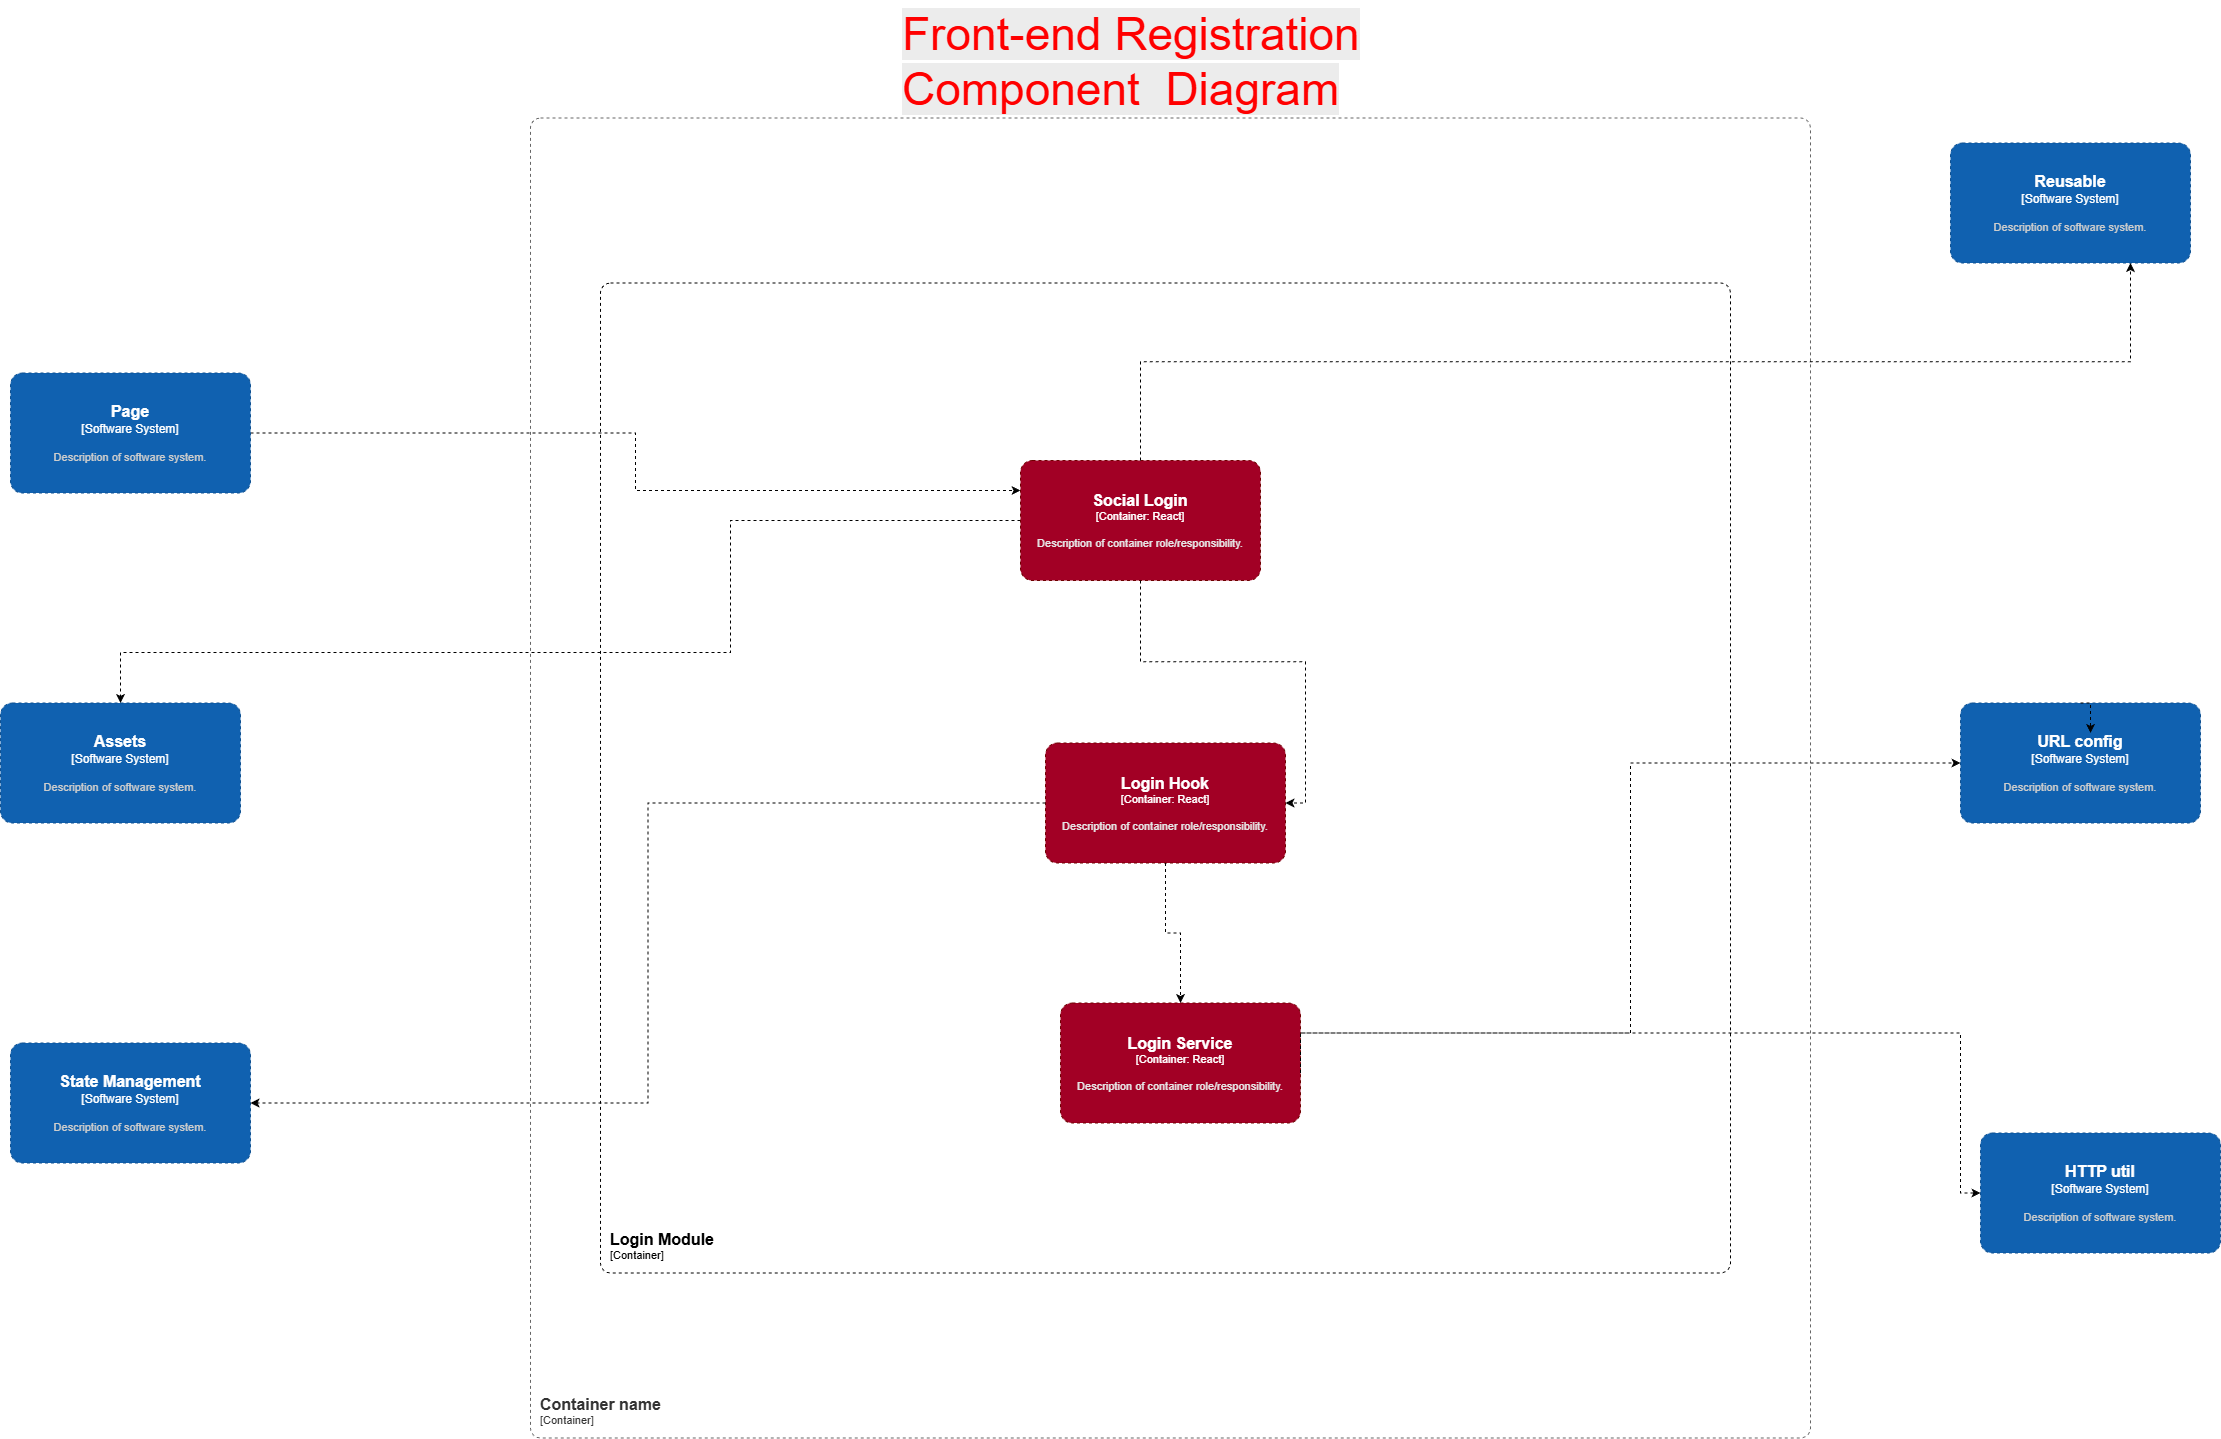

The diagram above was exported from draw.io. Its source (the exported page's mxGraphModel, read from the mxfile embedded in the PNG):
<mxGraphModel dx="7965" dy="7170" grid="1" gridSize="10" guides="1" tooltips="1" connect="1" arrows="1" fold="1" page="0" pageScale="1" pageWidth="3300" pageHeight="4681" background="light-dark(#FFFFFF,#000000)" math="0" shadow="0">
  <root>
    <mxCell id="0" />
    <mxCell id="1" parent="0" />
    <object placeholders="1" c4Name="Container name" c4Type="ContainerScopeBoundary" c4Application="Container" label="&lt;font style=&quot;font-size: 16px&quot;&gt;&lt;b&gt;&lt;div style=&quot;text-align: left&quot;&gt;%c4Name%&lt;/div&gt;&lt;/b&gt;&lt;/font&gt;&lt;div style=&quot;text-align: left&quot;&gt;[%c4Application%]&lt;/div&gt;" id="2">
      <mxCell parent="1" style="rounded=1;fontSize=11;whiteSpace=wrap;html=1;dashed=1;arcSize=20;fillColor=none;strokeColor=#666666;fontColor=#333333;labelBackgroundColor=none;align=left;verticalAlign=bottom;labelBorderColor=none;spacingTop=0;spacing=10;metaEdit=1;rotatable=0;perimeter=rectanglePerimeter;noLabel=0;labelPadding=0;allowArrows=0;connectable=0;expand=0;recursiveResize=0;editable=1;pointerEvents=0;absoluteArcSize=1;points=[[0.25,0,0],[0.5,0,0],[0.75,0,0],[1,0.25,0],[1,0.5,0],[1,0.75,0],[0.75,1,0],[0.5,1,0],[0.25,1,0],[0,0.75,0],[0,0.5,0],[0,0.25,0]];" vertex="1">
        <mxGeometry height="1320" width="1280" x="7820" y="-1962.5" as="geometry" />
      </mxCell>
    </object>
    <object placeholders="1" c4Name="Login Module" c4Type="ContainerScopeBoundary" c4Application="Container" label="&lt;font style=&quot;font-size: 16px&quot;&gt;&lt;b&gt;&lt;div style=&quot;text-align: left&quot;&gt;%c4Name%&lt;/div&gt;&lt;/b&gt;&lt;/font&gt;&lt;div style=&quot;text-align: left&quot;&gt;[%c4Application%]&lt;/div&gt;" id="3">
      <mxCell parent="1" style="rounded=1;fontSize=11;whiteSpace=wrap;html=1;dashed=1;arcSize=20;labelBackgroundColor=none;align=left;verticalAlign=bottom;labelBorderColor=none;spacingTop=0;spacing=10;metaEdit=1;rotatable=0;perimeter=rectanglePerimeter;noLabel=0;labelPadding=0;allowArrows=0;connectable=0;expand=0;recursiveResize=0;editable=1;pointerEvents=0;absoluteArcSize=1;points=[[0.25,0,0],[0.5,0,0],[0.75,0,0],[1,0.25,0],[1,0.5,0],[1,0.75,0],[0.75,1,0],[0.5,1,0],[0.25,1,0],[0,0.75,0],[0,0.5,0],[0,0.25,0]];" vertex="1">
        <mxGeometry height="990" width="1130" x="7890" y="-1797.5" as="geometry" />
      </mxCell>
    </object>
    <mxCell id="4" edge="1" parent="1" source="5" style="edgeStyle=orthogonalEdgeStyle;rounded=0;orthogonalLoop=1;jettySize=auto;html=1;exitX=0;exitY=0.5;exitDx=0;exitDy=0;exitPerimeter=0;dashed=1;" target="11">
      <mxGeometry relative="1" as="geometry">
        <Array as="points">
          <mxPoint x="8020" y="-1560" />
          <mxPoint x="8020" y="-1428" />
          <mxPoint x="7410" y="-1428" />
        </Array>
      </mxGeometry>
    </mxCell>
    <object placeholders="1" c4Name="Social Login" c4Type="Container" c4Technology="React" c4Description="Description of container role/responsibility." label="&lt;font style=&quot;font-size: 16px&quot;&gt;&lt;b&gt;%c4Name%&lt;/b&gt;&lt;/font&gt;&lt;div&gt;[%c4Type%: %c4Technology%]&lt;/div&gt;&lt;br&gt;&lt;div&gt;&lt;font style=&quot;font-size: 11px&quot;&gt;&lt;font color=&quot;#E6E6E6&quot;&gt;%c4Description%&lt;/font&gt;&lt;/div&gt;" id="5">
      <mxCell parent="1" style="rounded=1;whiteSpace=wrap;html=1;fontSize=11;labelBackgroundColor=none;fillColor=#a20025;fontColor=#ffffff;align=center;arcSize=10;strokeColor=#6F0000;metaEdit=1;resizable=0;points=[[0.25,0,0],[0.5,0,0],[0.75,0,0],[1,0.25,0],[1,0.5,0],[1,0.75,0],[0.75,1,0],[0.5,1,0],[0.25,1,0],[0,0.75,0],[0,0.5,0],[0,0.25,0]];dashed=1;" vertex="1">
        <mxGeometry height="120" width="240" x="8310" y="-1620" as="geometry" />
      </mxCell>
    </object>
    <object placeholders="1" c4Name="Login Hook" c4Type="Container" c4Technology="React" c4Description="Description of container role/responsibility." label="&lt;font style=&quot;font-size: 16px&quot;&gt;&lt;b&gt;%c4Name%&lt;/b&gt;&lt;/font&gt;&lt;div&gt;[%c4Type%: %c4Technology%]&lt;/div&gt;&lt;br&gt;&lt;div&gt;&lt;font style=&quot;font-size: 11px&quot;&gt;&lt;font color=&quot;#E6E6E6&quot;&gt;%c4Description%&lt;/font&gt;&lt;/div&gt;" id="6">
      <mxCell parent="1" style="rounded=1;whiteSpace=wrap;html=1;fontSize=11;labelBackgroundColor=none;fillColor=#a20025;fontColor=#ffffff;align=center;arcSize=10;strokeColor=#6F0000;metaEdit=1;resizable=0;points=[[0.25,0,0],[0.5,0,0],[0.75,0,0],[1,0.25,0],[1,0.5,0],[1,0.75,0],[0.75,1,0],[0.5,1,0],[0.25,1,0],[0,0.75,0],[0,0.5,0],[0,0.25,0]];dashed=1;" vertex="1">
        <mxGeometry height="120" width="240" x="8335" y="-1337.5" as="geometry" />
      </mxCell>
    </object>
    <object placeholders="1" c4Name="Login Service" c4Type="Container" c4Technology="React" c4Description="Description of container role/responsibility." label="&lt;font style=&quot;font-size: 16px&quot;&gt;&lt;b&gt;%c4Name%&lt;/b&gt;&lt;/font&gt;&lt;div&gt;[%c4Type%: %c4Technology%]&lt;/div&gt;&lt;br&gt;&lt;div&gt;&lt;font style=&quot;font-size: 11px&quot;&gt;&lt;font color=&quot;#E6E6E6&quot;&gt;%c4Description%&lt;/font&gt;&lt;/div&gt;" id="7">
      <mxCell parent="1" style="rounded=1;whiteSpace=wrap;html=1;fontSize=11;labelBackgroundColor=none;fillColor=#a20025;fontColor=#ffffff;align=center;arcSize=10;strokeColor=#6F0000;metaEdit=1;resizable=0;points=[[0.25,0,0],[0.5,0,0],[0.75,0,0],[1,0.25,0],[1,0.5,0],[1,0.75,0],[0.75,1,0],[0.5,1,0],[0.25,1,0],[0,0.75,0],[0,0.5,0],[0,0.25,0]];dashed=1;" vertex="1">
        <mxGeometry height="120" width="240" x="8350" y="-1077.5" as="geometry" />
      </mxCell>
    </object>
    <mxCell id="8" edge="1" parent="1" source="5" style="edgeStyle=orthogonalEdgeStyle;rounded=0;orthogonalLoop=1;jettySize=auto;html=1;exitX=0.5;exitY=1;exitDx=0;exitDy=0;exitPerimeter=0;entryX=1;entryY=0.5;entryDx=0;entryDy=0;entryPerimeter=0;dashed=1;" target="6">
      <mxGeometry relative="1" as="geometry" />
    </mxCell>
    <mxCell id="9" edge="1" parent="1" source="10" style="edgeStyle=orthogonalEdgeStyle;rounded=0;orthogonalLoop=1;jettySize=auto;html=1;exitX=1;exitY=0.5;exitDx=0;exitDy=0;exitPerimeter=0;entryX=0;entryY=0.25;entryDx=0;entryDy=0;entryPerimeter=0;dashed=1;" target="5">
      <mxGeometry relative="1" as="geometry" />
    </mxCell>
    <object placeholders="1" c4Name="Page" c4Type="Software System" c4Description="Description of software system." label="&lt;font style=&quot;font-size: 16px&quot;&gt;&lt;b&gt;%c4Name%&lt;/b&gt;&lt;/font&gt;&lt;div&gt;[%c4Type%]&lt;/div&gt;&lt;br&gt;&lt;div&gt;&lt;font style=&quot;font-size: 11px&quot;&gt;&lt;font color=&quot;#cccccc&quot;&gt;%c4Description%&lt;/font&gt;&lt;/div&gt;" id="10">
      <mxCell parent="1" style="rounded=1;whiteSpace=wrap;html=1;labelBackgroundColor=none;fillColor=#1061B0;fontColor=#ffffff;align=center;arcSize=10;strokeColor=#0D5091;metaEdit=1;resizable=0;points=[[0.25,0,0],[0.5,0,0],[0.75,0,0],[1,0.25,0],[1,0.5,0],[1,0.75,0],[0.75,1,0],[0.5,1,0],[0.25,1,0],[0,0.75,0],[0,0.5,0],[0,0.25,0]];dashed=1;" vertex="1">
        <mxGeometry height="120" width="240" x="7300" y="-1707.5" as="geometry" />
      </mxCell>
    </object>
    <object placeholders="1" c4Name="Assets" c4Type="Software System" c4Description="Description of software system." label="&lt;font style=&quot;font-size: 16px&quot;&gt;&lt;b&gt;%c4Name%&lt;/b&gt;&lt;/font&gt;&lt;div&gt;[%c4Type%]&lt;/div&gt;&lt;br&gt;&lt;div&gt;&lt;font style=&quot;font-size: 11px&quot;&gt;&lt;font color=&quot;#cccccc&quot;&gt;%c4Description%&lt;/font&gt;&lt;/div&gt;" id="11">
      <mxCell parent="1" style="rounded=1;whiteSpace=wrap;html=1;labelBackgroundColor=none;fillColor=#1061B0;fontColor=#ffffff;align=center;arcSize=10;strokeColor=#0D5091;metaEdit=1;resizable=0;points=[[0.25,0,0],[0.5,0,0],[0.75,0,0],[1,0.25,0],[1,0.5,0],[1,0.75,0],[0.75,1,0],[0.5,1,0],[0.25,1,0],[0,0.75,0],[0,0.5,0],[0,0.25,0]];dashed=1;" vertex="1">
        <mxGeometry height="120" width="240" x="7290" y="-1377.5" as="geometry" />
      </mxCell>
    </object>
    <object placeholders="1" c4Name="State Management" c4Type="Software System" c4Description="Description of software system." label="&lt;font style=&quot;font-size: 16px&quot;&gt;&lt;b&gt;%c4Name%&lt;/b&gt;&lt;/font&gt;&lt;div&gt;[%c4Type%]&lt;/div&gt;&lt;br&gt;&lt;div&gt;&lt;font style=&quot;font-size: 11px&quot;&gt;&lt;font color=&quot;#cccccc&quot;&gt;%c4Description%&lt;/font&gt;&lt;/div&gt;" id="12">
      <mxCell parent="1" style="rounded=1;whiteSpace=wrap;html=1;labelBackgroundColor=none;fillColor=#1061B0;fontColor=#ffffff;align=center;arcSize=10;strokeColor=#0D5091;metaEdit=1;resizable=0;points=[[0.25,0,0],[0.5,0,0],[0.75,0,0],[1,0.25,0],[1,0.5,0],[1,0.75,0],[0.75,1,0],[0.5,1,0],[0.25,1,0],[0,0.75,0],[0,0.5,0],[0,0.25,0]];dashed=1;" vertex="1">
        <mxGeometry height="120" width="240" x="7300" y="-1037.5" as="geometry" />
      </mxCell>
    </object>
    <object placeholders="1" c4Name="HTTP util" c4Type="Software System" c4Description="Description of software system." label="&lt;font style=&quot;font-size: 16px&quot;&gt;&lt;b&gt;%c4Name%&lt;/b&gt;&lt;/font&gt;&lt;div&gt;[%c4Type%]&lt;/div&gt;&lt;br&gt;&lt;div&gt;&lt;font style=&quot;font-size: 11px&quot;&gt;&lt;font color=&quot;#cccccc&quot;&gt;%c4Description%&lt;/font&gt;&lt;/div&gt;" id="13">
      <mxCell parent="1" style="rounded=1;whiteSpace=wrap;html=1;labelBackgroundColor=none;fillColor=#1061B0;fontColor=#ffffff;align=center;arcSize=10;strokeColor=#0D5091;metaEdit=1;resizable=0;points=[[0.25,0,0],[0.5,0,0],[0.75,0,0],[1,0.25,0],[1,0.5,0],[1,0.75,0],[0.75,1,0],[0.5,1,0],[0.25,1,0],[0,0.75,0],[0,0.5,0],[0,0.25,0]];dashed=1;" vertex="1">
        <mxGeometry height="120" width="240" x="9270" y="-947.5" as="geometry" />
      </mxCell>
    </object>
    <object placeholders="1" c4Name="URL config" c4Type="Software System" c4Description="Description of software system." label="&lt;font style=&quot;font-size: 16px&quot;&gt;&lt;b&gt;%c4Name%&lt;/b&gt;&lt;/font&gt;&lt;div&gt;[%c4Type%]&lt;/div&gt;&lt;br&gt;&lt;div&gt;&lt;font style=&quot;font-size: 11px&quot;&gt;&lt;font color=&quot;#cccccc&quot;&gt;%c4Description%&lt;/font&gt;&lt;/div&gt;" id="14">
      <mxCell parent="1" style="rounded=1;whiteSpace=wrap;html=1;labelBackgroundColor=none;fillColor=#1061B0;fontColor=#ffffff;align=center;arcSize=10;strokeColor=#0D5091;metaEdit=1;resizable=0;points=[[0.25,0,0],[0.5,0,0],[0.75,0,0],[1,0.25,0],[1,0.5,0],[1,0.75,0],[0.75,1,0],[0.5,1,0],[0.25,1,0],[0,0.75,0],[0,0.5,0],[0,0.25,0]];dashed=1;" vertex="1">
        <mxGeometry height="120" width="240" x="9250" y="-1377.5" as="geometry" />
      </mxCell>
    </object>
    <object placeholders="1" c4Name="Reusable" c4Type="Software System" c4Description="Description of software system." label="&lt;font style=&quot;font-size: 16px&quot;&gt;&lt;b&gt;%c4Name%&lt;/b&gt;&lt;/font&gt;&lt;div&gt;[%c4Type%]&lt;/div&gt;&lt;br&gt;&lt;div&gt;&lt;font style=&quot;font-size: 11px&quot;&gt;&lt;font color=&quot;#cccccc&quot;&gt;%c4Description%&lt;/font&gt;&lt;/div&gt;" id="15">
      <mxCell parent="1" style="rounded=1;whiteSpace=wrap;html=1;labelBackgroundColor=none;fillColor=#1061B0;fontColor=#ffffff;align=center;arcSize=10;strokeColor=#0D5091;metaEdit=1;resizable=0;points=[[0.25,0,0],[0.5,0,0],[0.75,0,0],[1,0.25,0],[1,0.5,0],[1,0.75,0],[0.75,1,0],[0.5,1,0],[0.25,1,0],[0,0.75,0],[0,0.5,0],[0,0.25,0]];dashed=1;" vertex="1">
        <mxGeometry height="120" width="240" x="9240" y="-1937.5" as="geometry" />
      </mxCell>
    </object>
    <mxCell id="16" edge="1" parent="1" source="14" style="edgeStyle=orthogonalEdgeStyle;rounded=0;orthogonalLoop=1;jettySize=auto;html=1;exitX=0.5;exitY=0;exitDx=0;exitDy=0;exitPerimeter=0;entryX=0.542;entryY=0.25;entryDx=0;entryDy=0;entryPerimeter=0;dashed=1;" target="14">
      <mxGeometry relative="1" as="geometry" />
    </mxCell>
    <mxCell id="17" edge="1" parent="1" source="5" style="edgeStyle=orthogonalEdgeStyle;rounded=0;orthogonalLoop=1;jettySize=auto;html=1;exitX=0.5;exitY=0;exitDx=0;exitDy=0;exitPerimeter=0;entryX=0.75;entryY=1;entryDx=0;entryDy=0;entryPerimeter=0;dashed=1;" target="15">
      <mxGeometry relative="1" as="geometry" />
    </mxCell>
    <mxCell id="18" edge="1" parent="1" style="edgeStyle=orthogonalEdgeStyle;rounded=0;orthogonalLoop=1;jettySize=auto;html=1;entryX=0;entryY=0.5;entryDx=0;entryDy=0;entryPerimeter=0;strokeColor=default;align=center;verticalAlign=middle;fontFamily=Helvetica;fontSize=11;fontColor=default;labelBackgroundColor=default;endArrow=classic;dashed=1;" target="14">
      <mxGeometry relative="1" as="geometry">
        <Array as="points">
          <mxPoint x="8590" y="-1047.5" />
          <mxPoint x="8920" y="-1047.5" />
          <mxPoint x="8920" y="-1317.5" />
        </Array>
        <mxPoint x="8590" y="-1047.5" as="sourcePoint" />
      </mxGeometry>
    </mxCell>
    <mxCell id="19" edge="1" parent="1" style="edgeStyle=orthogonalEdgeStyle;rounded=0;orthogonalLoop=1;jettySize=auto;html=1;entryX=0;entryY=0.5;entryDx=0;entryDy=0;entryPerimeter=0;strokeColor=default;align=center;verticalAlign=middle;fontFamily=Helvetica;fontSize=11;fontColor=default;labelBackgroundColor=default;endArrow=classic;dashed=1;" target="13">
      <mxGeometry relative="1" as="geometry">
        <Array as="points">
          <mxPoint x="8590" y="-1047.5" />
          <mxPoint x="9250" y="-1047.5" />
          <mxPoint x="9250" y="-887.5" />
        </Array>
        <mxPoint x="8590" y="-1007.5" as="sourcePoint" />
        <mxPoint x="9580" y="-1127.5" as="targetPoint" />
      </mxGeometry>
    </mxCell>
    <mxCell id="20" edge="1" parent="1" source="6" style="edgeStyle=orthogonalEdgeStyle;rounded=0;orthogonalLoop=1;jettySize=auto;html=1;exitX=0;exitY=0.5;exitDx=0;exitDy=0;exitPerimeter=0;entryX=1;entryY=0.5;entryDx=0;entryDy=0;entryPerimeter=0;dashed=1;" target="12">
      <mxGeometry relative="1" as="geometry" />
    </mxCell>
    <mxCell id="21" parent="1" style="text;whiteSpace=wrap;html=1;" value="&lt;span style=&quot;color: rgb(255, 0, 0); font-family: Helvetica; font-size: 46px; font-style: normal; font-variant-ligatures: normal; font-variant-caps: normal; font-weight: 400; letter-spacing: normal; orphans: 2; text-align: center; text-indent: 0px; text-transform: none; widows: 2; word-spacing: 0px; -webkit-text-stroke-width: 0px; white-space: normal; background-color: rgb(236, 236, 236); text-decoration-thickness: initial; text-decoration-style: initial; text-decoration-color: initial; float: none; display: inline !important;&quot;&gt;Front-end Registration Component&amp;nbsp; Diagram&lt;/span&gt;" vertex="1">
      <mxGeometry height="130" width="560" x="8190" y="-2080" as="geometry" />
    </mxCell>
    <mxCell id="22" edge="1" parent="1" source="6" style="edgeStyle=orthogonalEdgeStyle;rounded=0;orthogonalLoop=1;jettySize=auto;html=1;exitX=0.5;exitY=1;exitDx=0;exitDy=0;exitPerimeter=0;entryX=0.5;entryY=0;entryDx=0;entryDy=0;entryPerimeter=0;dashed=1;" target="7">
      <mxGeometry relative="1" as="geometry" />
    </mxCell>
  </root>
</mxGraphModel>